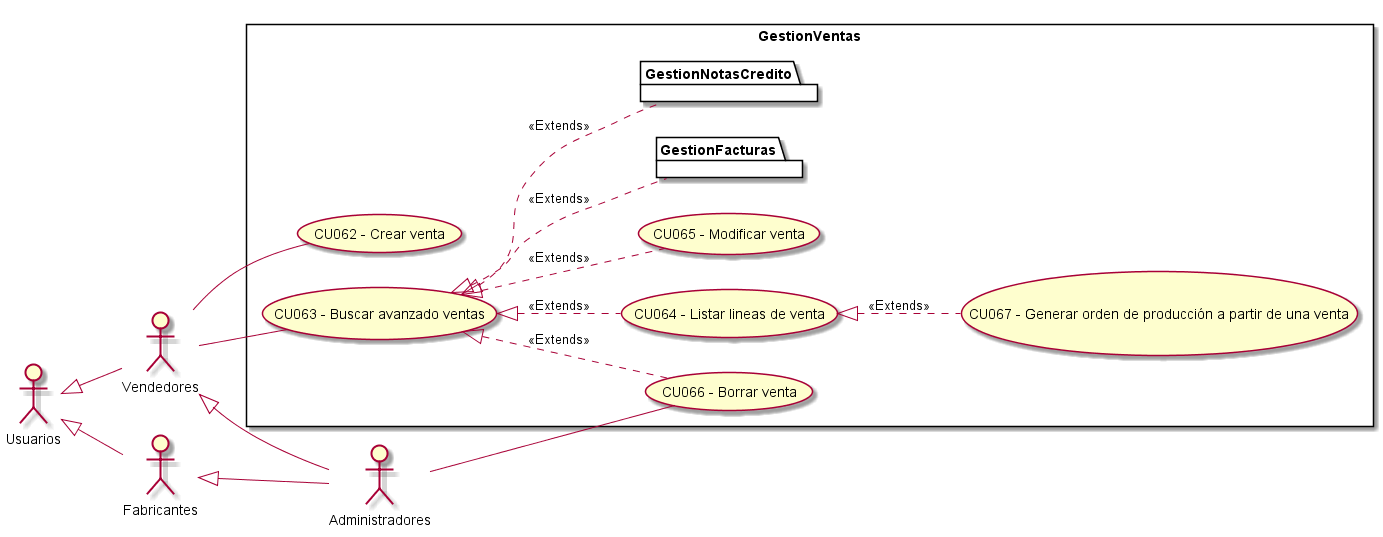

The diagram above was rendered by PlantUML. Its source (embedded in the PNG):
@startuml GestionVentas
top to bottom direction
:Usuarios: 
:Administradores: 
:Vendedores:
:Fabricantes:

Usuarios <|-- Vendedores
Usuarios <|-- Fabricantes
Vendedores <|-- Administradores
Fabricantes <|-- Administradores

 left to right direction

rectangle GestionVentas{
    UseCase "CU062 - Crear venta" as C
    UseCase "CU063 - Buscar avanzado ventas " as BA
    UseCase "CU064 - Listar lineas de venta " as Listar
    UseCase "CU065 - Modificar venta" as M
    UseCase "CU066 - Borrar venta" as B
    UseCase "CU067 - Generar orden de producción a partir de una venta" as Generar
    package GestionFacturas{
    }
    package GestionNotasCredito{
    }

    BA <|.. M : <<Extends>>
    BA <|.. GestionFacturas : <<Extends>>
    BA <|.. GestionNotasCredito : <<Extends>>
    BA <|.. B : <<Extends>>
    BA <|.. Listar : <<Extends>>
    Listar <|.. Generar : <<Extends>>
}
    Vendedores -- C
    Vendedores -- BA
    Administradores -- B

@enduml